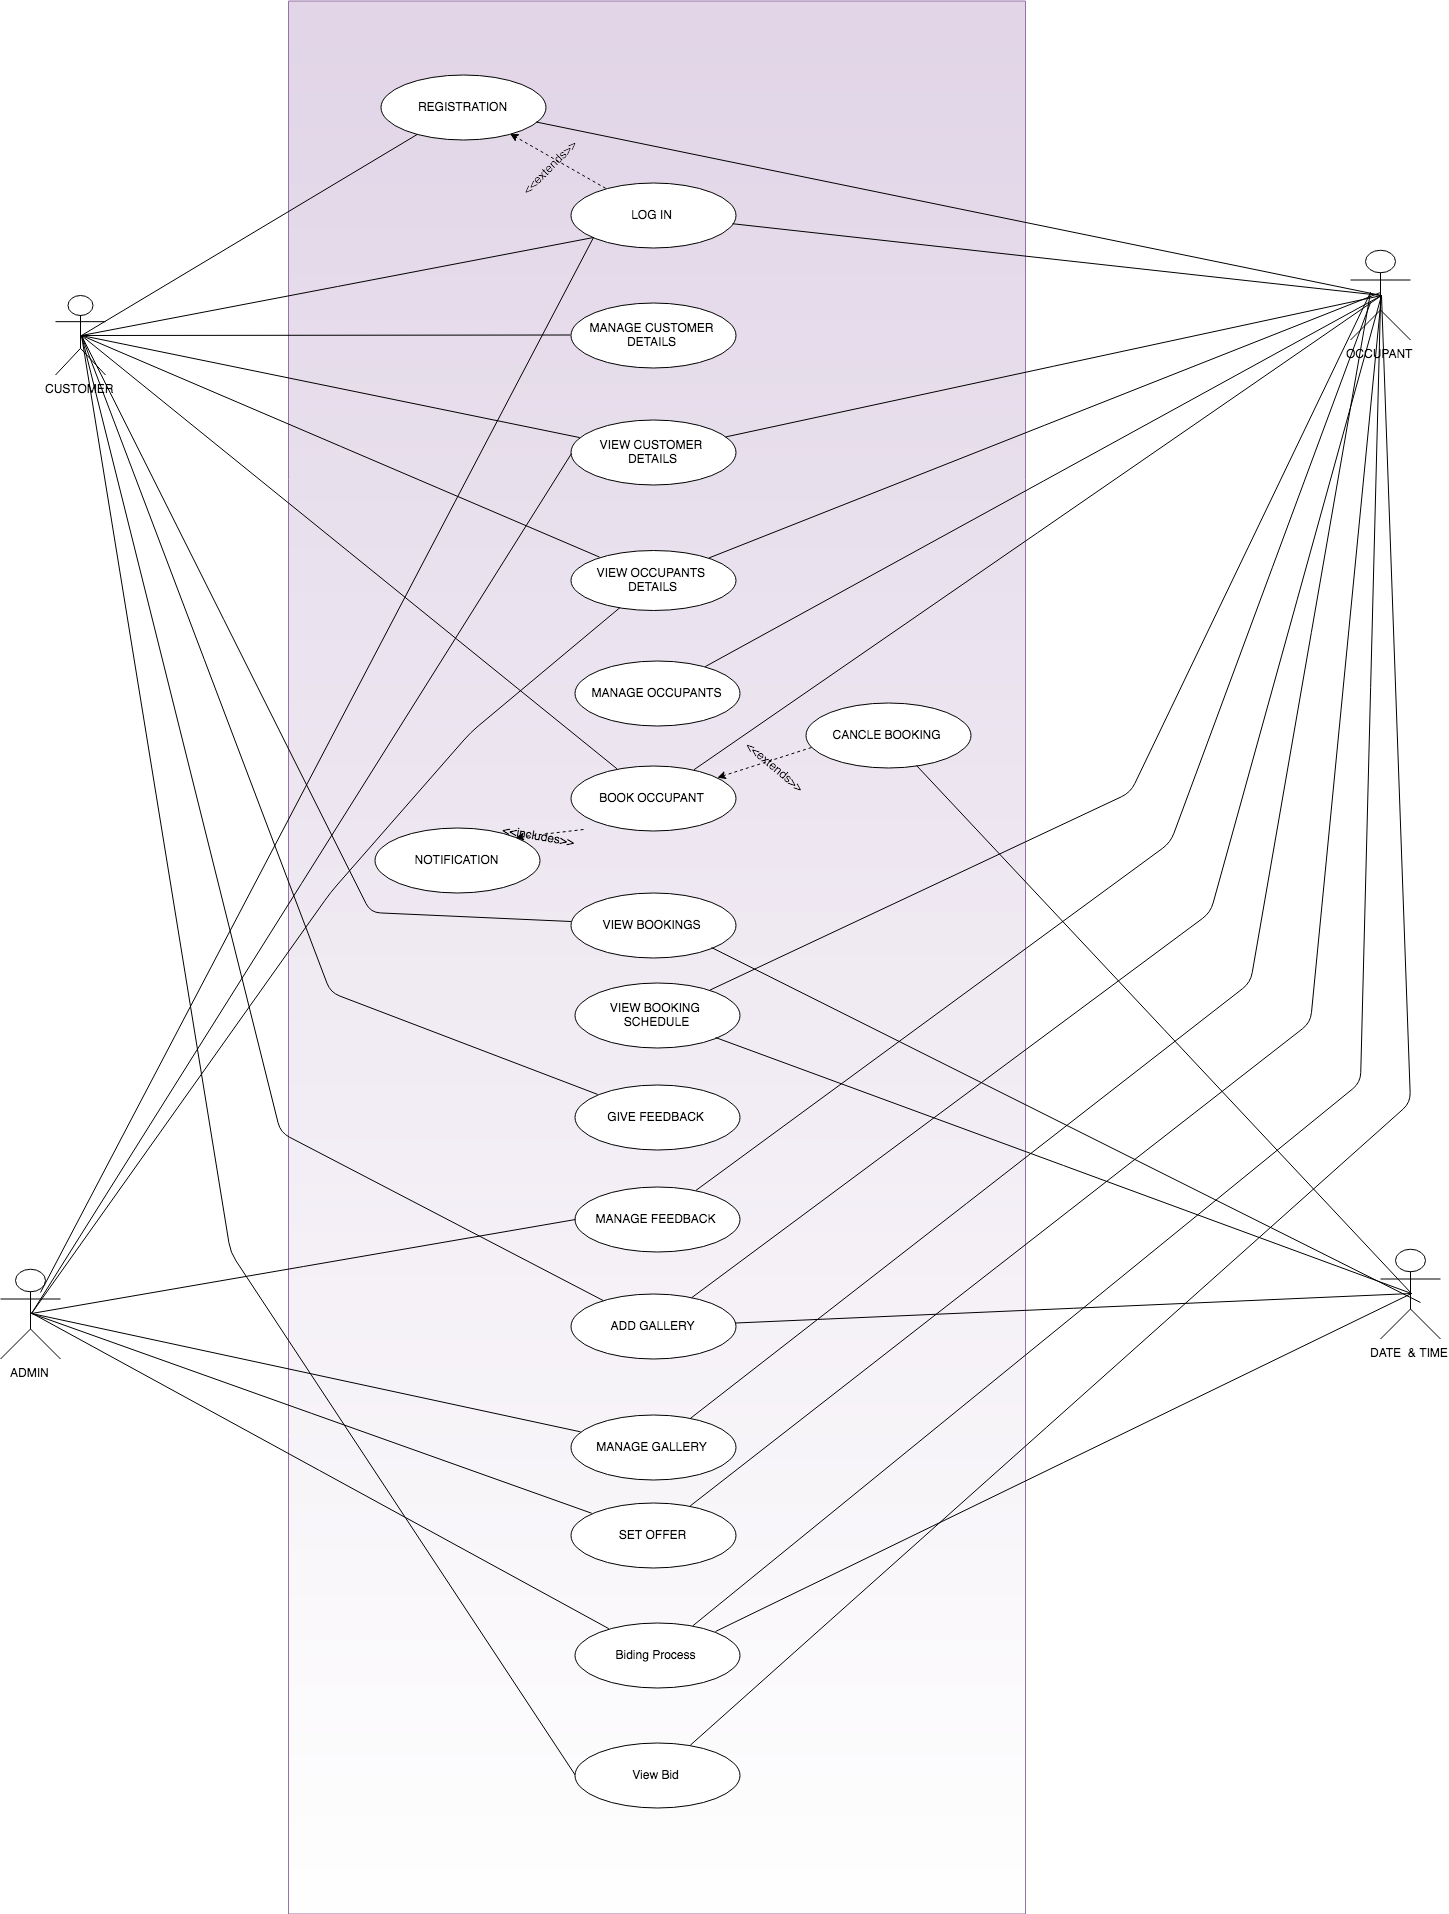

The diagram above was exported from draw.io. Its source (the exported page's mxGraphModel, read from the mxfile embedded in the PNG):
<mxGraphModel dx="2663" dy="2465" grid="1" gridSize="10" guides="1" tooltips="1" connect="1" arrows="1" fold="1" page="1" pageScale="1" pageWidth="827" pageHeight="1169" math="0" shadow="0">
  <root>
    <mxCell id="0" />
    <mxCell id="1" parent="0" />
    <mxCell id="2" value="" style="rounded=0;whiteSpace=wrap;html=1;rotation=90;fillColor=#e1d5e7;strokeColor=#9673a6;gradientColor=#ffffff;gradientDirection=east;" vertex="1" parent="1">
      <mxGeometry x="-510" y="486.5" width="1913" height="737" as="geometry" />
    </mxCell>
    <mxCell id="3" value="LOG IN" style="ellipse;whiteSpace=wrap;html=1;" vertex="1" parent="1">
      <mxGeometry x="360" y="80" width="165" height="65" as="geometry" />
    </mxCell>
    <mxCell id="4" value="REGISTRATION" style="ellipse;whiteSpace=wrap;html=1;" vertex="1" parent="1">
      <mxGeometry x="170" y="-28" width="165" height="65" as="geometry" />
    </mxCell>
    <mxCell id="5" value="MANAGE FEEDBACK" style="ellipse;whiteSpace=wrap;html=1;" vertex="1" parent="1">
      <mxGeometry x="364" y="1084" width="165" height="65" as="geometry" />
    </mxCell>
    <mxCell id="6" value="VIEW BOOKINGS" style="ellipse;whiteSpace=wrap;html=1;" vertex="1" parent="1">
      <mxGeometry x="360" y="790" width="165" height="65" as="geometry" />
    </mxCell>
    <mxCell id="7" value="MANAGE CUSTOMER DETAILS" style="ellipse;whiteSpace=wrap;html=1;" vertex="1" parent="1">
      <mxGeometry x="360" y="200" width="165" height="65" as="geometry" />
    </mxCell>
    <mxCell id="8" value="MANAGE OCCUPANTS&lt;br&gt;" style="ellipse;whiteSpace=wrap;html=1;" vertex="1" parent="1">
      <mxGeometry x="364" y="558" width="165" height="65" as="geometry" />
    </mxCell>
    <mxCell id="9" value="VIEW CUSTOMER &lt;br&gt;DETAILS" style="ellipse;whiteSpace=wrap;html=1;" vertex="1" parent="1">
      <mxGeometry x="360" y="317.5" width="165" height="65" as="geometry" />
    </mxCell>
    <mxCell id="10" value="GIVE FEEDBACK" style="ellipse;whiteSpace=wrap;html=1;" vertex="1" parent="1">
      <mxGeometry x="364" y="982" width="165" height="65" as="geometry" />
    </mxCell>
    <mxCell id="11" value="NOTIFICATION" style="ellipse;whiteSpace=wrap;html=1;" vertex="1" parent="1">
      <mxGeometry x="164" y="725" width="165" height="65" as="geometry" />
    </mxCell>
    <mxCell id="12" value="BOOK OCCUPANT" style="ellipse;whiteSpace=wrap;html=1;" vertex="1" parent="1">
      <mxGeometry x="360" y="663" width="165" height="65" as="geometry" />
    </mxCell>
    <mxCell id="13" value="&lt;span&gt;VIEW OCCUPANTS &lt;br&gt;DETAILS&lt;/span&gt;" style="ellipse;whiteSpace=wrap;html=1;" vertex="1" parent="1">
      <mxGeometry x="360" y="447.5" width="165" height="60" as="geometry" />
    </mxCell>
    <mxCell id="14" value="CANCLE BOOKING" style="ellipse;whiteSpace=wrap;html=1;" vertex="1" parent="1">
      <mxGeometry x="595" y="600" width="165" height="65" as="geometry" />
    </mxCell>
    <mxCell id="15" value="" style="endArrow=classic;html=1;dashed=1;" edge="1" source="3" target="4" parent="1">
      <mxGeometry width="50" height="50" relative="1" as="geometry">
        <mxPoint x="268" y="180" as="sourcePoint" />
        <mxPoint x="318" y="130" as="targetPoint" />
      </mxGeometry>
    </mxCell>
    <mxCell id="16" value="&amp;lt;&amp;lt;extends&amp;gt;&amp;gt;" style="text;html=1;resizable=0;points=[];autosize=1;align=left;verticalAlign=top;spacingTop=-4;rotation=-45;" vertex="1" parent="1">
      <mxGeometry x="300" y="50" width="90" height="20" as="geometry" />
    </mxCell>
    <mxCell id="17" value="" style="endArrow=classic;html=1;dashed=1;exitX=0.042;exitY=0.692;exitDx=0;exitDy=0;exitPerimeter=0;" edge="1" source="14" target="12" parent="1">
      <mxGeometry width="50" height="50" relative="1" as="geometry">
        <mxPoint x="639.8953465533759" y="534.8183431526115" as="sourcePoint" />
        <mxPoint x="543.9934548997105" y="480.21206910088813" as="targetPoint" />
      </mxGeometry>
    </mxCell>
    <mxCell id="18" value="&amp;lt;&amp;lt;extends&amp;gt;&amp;gt;" style="text;html=1;resizable=0;points=[];autosize=1;align=left;verticalAlign=top;spacingTop=-4;rotation=40;" vertex="1" parent="1">
      <mxGeometry x="525" y="660" width="90" height="20" as="geometry" />
    </mxCell>
    <mxCell id="19" value="" style="endArrow=classic;html=1;dashed=1;entryX=1;entryY=0;entryDx=0;entryDy=0;exitX=0.888;exitY=-0.264;exitDx=0;exitDy=0;exitPerimeter=0;" edge="1" source="26" target="11" parent="1">
      <mxGeometry width="50" height="50" relative="1" as="geometry">
        <mxPoint x="381.83975344373425" y="734.5274638332812" as="sourcePoint" />
        <mxPoint x="263.20849101966564" y="777.9931720053714" as="targetPoint" />
      </mxGeometry>
    </mxCell>
    <mxCell id="20" value="ADD GALLERY" style="ellipse;whiteSpace=wrap;html=1;" vertex="1" parent="1">
      <mxGeometry x="360" y="1191.5" width="165" height="65" as="geometry" />
    </mxCell>
    <mxCell id="21" value="SET OFFER" style="ellipse;whiteSpace=wrap;html=1;" vertex="1" parent="1">
      <mxGeometry x="360" y="1400" width="165" height="65" as="geometry" />
    </mxCell>
    <mxCell id="22" value="Biding Process" style="ellipse;whiteSpace=wrap;html=1;" vertex="1" parent="1">
      <mxGeometry x="364" y="1520" width="165" height="65" as="geometry" />
    </mxCell>
    <mxCell id="23" value="MANAGE GALLERY" style="ellipse;whiteSpace=wrap;html=1;" vertex="1" parent="1">
      <mxGeometry x="360" y="1312.5" width="165" height="65" as="geometry" />
    </mxCell>
    <mxCell id="24" value="CUSTOMER" style="shape=umlActor;verticalLabelPosition=bottom;labelBackgroundColor=#ffffff;verticalAlign=top;html=1;" vertex="1" parent="1">
      <mxGeometry x="-155" y="192.5" width="50" height="80" as="geometry" />
    </mxCell>
    <mxCell id="25" value="" style="endArrow=none;html=1;exitX=0.5;exitY=0.5;exitDx=0;exitDy=0;exitPerimeter=0;entryX=0;entryY=0.5;entryDx=0;entryDy=0;" edge="1" source="24" target="62" parent="1">
      <mxGeometry width="50" height="50" relative="1" as="geometry">
        <mxPoint x="-55" y="220" as="sourcePoint" />
        <mxPoint x="-40" y="1640" as="targetPoint" />
        <Array as="points">
          <mxPoint x="20" y="1150" />
        </Array>
      </mxGeometry>
    </mxCell>
    <mxCell id="26" value="&amp;lt;&amp;lt;includes&amp;gt;&amp;gt;" style="text;html=1;resizable=0;points=[];autosize=1;align=left;verticalAlign=top;spacingTop=-4;rotation=10;" vertex="1" parent="1">
      <mxGeometry x="290" y="725" width="90" height="20" as="geometry" />
    </mxCell>
    <mxCell id="27" value="" style="endArrow=none;html=1;exitX=0;exitY=1;exitDx=0;exitDy=0;entryX=0.5;entryY=0.5;entryDx=0;entryDy=0;entryPerimeter=0;" edge="1" source="3" target="24" parent="1">
      <mxGeometry width="50" height="50" relative="1" as="geometry">
        <mxPoint x="-130" y="190" as="sourcePoint" />
        <mxPoint x="-80" y="140" as="targetPoint" />
      </mxGeometry>
    </mxCell>
    <mxCell id="28" value="" style="endArrow=none;html=1;entryX=0.5;entryY=0.5;entryDx=0;entryDy=0;entryPerimeter=0;" edge="1" source="4" target="24" parent="1">
      <mxGeometry width="50" height="50" relative="1" as="geometry">
        <mxPoint x="394" y="145" as="sourcePoint" />
        <mxPoint x="-55" y="220" as="targetPoint" />
      </mxGeometry>
    </mxCell>
    <mxCell id="29" value="" style="endArrow=none;html=1;entryX=0.5;entryY=0.5;entryDx=0;entryDy=0;entryPerimeter=0;" edge="1" source="7" target="24" parent="1">
      <mxGeometry width="50" height="50" relative="1" as="geometry">
        <mxPoint x="394" y="145" as="sourcePoint" />
        <mxPoint x="-45" y="230" as="targetPoint" />
      </mxGeometry>
    </mxCell>
    <mxCell id="30" value="" style="endArrow=none;html=1;entryX=0.5;entryY=0.5;entryDx=0;entryDy=0;entryPerimeter=0;" edge="1" source="9" target="24" parent="1">
      <mxGeometry width="50" height="50" relative="1" as="geometry">
        <mxPoint x="370.1545230788561" y="240.5117792292681" as="sourcePoint" />
        <mxPoint x="-45" y="230" as="targetPoint" />
      </mxGeometry>
    </mxCell>
    <mxCell id="31" value="" style="endArrow=none;html=1;entryX=0.5;entryY=0.5;entryDx=0;entryDy=0;entryPerimeter=0;" edge="1" source="13" target="24" parent="1">
      <mxGeometry width="50" height="50" relative="1" as="geometry">
        <mxPoint x="383.77086910505477" y="342.0225613353259" as="sourcePoint" />
        <mxPoint x="-45" y="230" as="targetPoint" />
      </mxGeometry>
    </mxCell>
    <mxCell id="32" value="" style="endArrow=none;html=1;entryX=0.5;entryY=0.5;entryDx=0;entryDy=0;entryPerimeter=0;" edge="1" source="12" target="24" parent="1">
      <mxGeometry width="50" height="50" relative="1" as="geometry">
        <mxPoint x="405.0436749450828" y="462.96021018286956" as="sourcePoint" />
        <mxPoint x="-45" y="230" as="targetPoint" />
      </mxGeometry>
    </mxCell>
    <mxCell id="33" value="" style="endArrow=none;html=1;entryX=0.5;entryY=0.5;entryDx=0;entryDy=0;entryPerimeter=0;" edge="1" source="6" target="24" parent="1">
      <mxGeometry width="50" height="50" relative="1" as="geometry">
        <mxPoint x="421.9962557664162" y="692.3031344810397" as="sourcePoint" />
        <mxPoint x="-45" y="230" as="targetPoint" />
        <Array as="points">
          <mxPoint x="160" y="810" />
        </Array>
      </mxGeometry>
    </mxCell>
    <mxCell id="34" value="VIEW BOOKING &lt;br&gt;SCHEDULE" style="ellipse;whiteSpace=wrap;html=1;" vertex="1" parent="1">
      <mxGeometry x="364" y="880" width="165" height="65" as="geometry" />
    </mxCell>
    <mxCell id="35" value="" style="endArrow=none;html=1;exitX=0.5;exitY=0.5;exitDx=0;exitDy=0;exitPerimeter=0;" edge="1" source="24" target="20" parent="1">
      <mxGeometry width="50" height="50" relative="1" as="geometry">
        <mxPoint x="-45" y="230" as="sourcePoint" />
        <mxPoint x="444.40791872961427" y="1530.350993508675" as="targetPoint" />
        <Array as="points">
          <mxPoint x="70" y="1030" />
        </Array>
      </mxGeometry>
    </mxCell>
    <mxCell id="36" value="" style="endArrow=none;html=1;exitX=0.5;exitY=0.5;exitDx=0;exitDy=0;exitPerimeter=0;" edge="1" source="24" target="10" parent="1">
      <mxGeometry width="50" height="50" relative="1" as="geometry">
        <mxPoint x="-45" y="230" as="sourcePoint" />
        <mxPoint x="436.2093966190914" y="1170.639906466312" as="targetPoint" />
        <Array as="points">
          <mxPoint x="120" y="890" />
        </Array>
      </mxGeometry>
    </mxCell>
    <mxCell id="37" value="ADMIN" style="shape=umlActor;verticalLabelPosition=bottom;labelBackgroundColor=#ffffff;verticalAlign=top;html=1;" vertex="1" parent="1">
      <mxGeometry x="-210" y="1166.5" width="60" height="90" as="geometry" />
    </mxCell>
    <mxCell id="38" value="" style="endArrow=none;html=1;entryX=0.5;entryY=0.5;entryDx=0;entryDy=0;entryPerimeter=0;" edge="1" source="4" target="39" parent="1">
      <mxGeometry width="50" height="50" relative="1" as="geometry">
        <mxPoint x="217.15115921125425" y="41.64963494589438" as="sourcePoint" />
        <mxPoint x="980" y="250" as="targetPoint" />
      </mxGeometry>
    </mxCell>
    <mxCell id="39" value="OCCUPANT" style="shape=umlActor;verticalLabelPosition=bottom;labelBackgroundColor=#ffffff;verticalAlign=top;html=1;" vertex="1" parent="1">
      <mxGeometry x="1140" y="147.5" width="60" height="90" as="geometry" />
    </mxCell>
    <mxCell id="40" value="" style="endArrow=none;html=1;exitX=0;exitY=1;exitDx=0;exitDy=0;" edge="1" source="3" parent="1">
      <mxGeometry width="50" height="50" relative="1" as="geometry">
        <mxPoint x="250.57902045202445" y="46.658921571285646" as="sourcePoint" />
        <mxPoint x="-170" y="1190" as="targetPoint" />
      </mxGeometry>
    </mxCell>
    <mxCell id="41" value="" style="endArrow=none;html=1;entryX=0.5;entryY=0.5;entryDx=0;entryDy=0;entryPerimeter=0;exitX=0;exitY=0.5;exitDx=0;exitDy=0;" edge="1" source="9" target="37" parent="1">
      <mxGeometry width="50" height="50" relative="1" as="geometry">
        <mxPoint x="393" y="146" as="sourcePoint" />
        <mxPoint x="-154.5" y="1186" as="targetPoint" />
      </mxGeometry>
    </mxCell>
    <mxCell id="42" value="" style="endArrow=none;html=1;entryX=0.5;entryY=0.5;entryDx=0;entryDy=0;entryPerimeter=0;" edge="1" source="13" target="37" parent="1">
      <mxGeometry width="50" height="50" relative="1" as="geometry">
        <mxPoint x="370.5" y="361" as="sourcePoint" />
        <mxPoint x="-180" y="1200" as="targetPoint" />
        <Array as="points">
          <mxPoint x="260" y="630" />
          <mxPoint x="120" y="790" />
        </Array>
      </mxGeometry>
    </mxCell>
    <mxCell id="43" value="" style="endArrow=none;html=1;entryX=0.5;entryY=0.5;entryDx=0;entryDy=0;entryPerimeter=0;exitX=0;exitY=0.5;exitDx=0;exitDy=0;" edge="1" source="5" target="37" parent="1">
      <mxGeometry width="50" height="50" relative="1" as="geometry">
        <mxPoint x="250.8735050916498" y="46.6756486998529" as="sourcePoint" />
        <mxPoint x="-169.5" y="1206" as="targetPoint" />
      </mxGeometry>
    </mxCell>
    <mxCell id="44" value="" style="endArrow=none;html=1;entryX=0.5;entryY=0.5;entryDx=0;entryDy=0;entryPerimeter=0;" edge="1" source="23" target="37" parent="1">
      <mxGeometry width="50" height="50" relative="1" as="geometry">
        <mxPoint x="373" y="1126" as="sourcePoint" />
        <mxPoint x="-169.5" y="1221" as="targetPoint" />
      </mxGeometry>
    </mxCell>
    <mxCell id="45" value="" style="endArrow=none;html=1;entryX=0.5;entryY=0.5;entryDx=0;entryDy=0;entryPerimeter=0;" edge="1" source="21" target="37" parent="1">
      <mxGeometry width="50" height="50" relative="1" as="geometry">
        <mxPoint x="379.9835469439231" y="1339.5025322097908" as="sourcePoint" />
        <mxPoint x="-169.5" y="1221" as="targetPoint" />
      </mxGeometry>
    </mxCell>
    <mxCell id="46" value="DATE&amp;nbsp; &amp;amp; TIME" style="shape=umlActor;verticalLabelPosition=bottom;labelBackgroundColor=#ffffff;verticalAlign=top;html=1;" vertex="1" parent="1">
      <mxGeometry x="1170" y="1146.5" width="60" height="90" as="geometry" />
    </mxCell>
    <mxCell id="47" value="" style="endArrow=none;html=1;entryX=0.5;entryY=0.5;entryDx=0;entryDy=0;entryPerimeter=0;" edge="1" source="3" target="39" parent="1">
      <mxGeometry width="50" height="50" relative="1" as="geometry">
        <mxPoint x="335.73254570011295" y="29.465779094028676" as="sourcePoint" />
        <mxPoint x="1180.5" y="203.5" as="targetPoint" />
      </mxGeometry>
    </mxCell>
    <mxCell id="48" value="" style="endArrow=none;html=1;entryX=0.5;entryY=0.5;entryDx=0;entryDy=0;entryPerimeter=0;" edge="1" source="9" target="39" parent="1">
      <mxGeometry width="50" height="50" relative="1" as="geometry">
        <mxPoint x="531.9621769970454" y="131.2381088106722" as="sourcePoint" />
        <mxPoint x="1180.5" y="203.5" as="targetPoint" />
      </mxGeometry>
    </mxCell>
    <mxCell id="49" value="" style="endArrow=none;html=1;" edge="1" source="13" parent="1">
      <mxGeometry width="50" height="50" relative="1" as="geometry">
        <mxPoint x="525.0666767987395" y="344.53905855147104" as="sourcePoint" />
        <mxPoint x="1170" y="190" as="targetPoint" />
      </mxGeometry>
    </mxCell>
    <mxCell id="50" value="" style="endArrow=none;html=1;entryX=0.5;entryY=0.5;entryDx=0;entryDy=0;entryPerimeter=0;" edge="1" source="8" target="39" parent="1">
      <mxGeometry width="50" height="50" relative="1" as="geometry">
        <mxPoint x="508.3623619978339" y="465.4238088324714" as="sourcePoint" />
        <mxPoint x="1160" y="190" as="targetPoint" />
      </mxGeometry>
    </mxCell>
    <mxCell id="51" value="" style="endArrow=none;html=1;entryX=0.5;entryY=0.5;entryDx=0;entryDy=0;entryPerimeter=0;" edge="1" source="12" target="39" parent="1">
      <mxGeometry width="50" height="50" relative="1" as="geometry">
        <mxPoint x="504.7298237654413" y="574.1321378721805" as="sourcePoint" />
        <mxPoint x="1160" y="190" as="targetPoint" />
      </mxGeometry>
    </mxCell>
    <mxCell id="52" value="" style="endArrow=none;html=1;" edge="1" source="34" parent="1">
      <mxGeometry width="50" height="50" relative="1" as="geometry">
        <mxPoint x="493.52602708568475" y="677.3034178105263" as="sourcePoint" />
        <mxPoint x="1160" y="190" as="targetPoint" />
        <Array as="points">
          <mxPoint x="920" y="690" />
        </Array>
      </mxGeometry>
    </mxCell>
    <mxCell id="53" value="" style="endArrow=none;html=1;" edge="1" source="5" parent="1">
      <mxGeometry width="50" height="50" relative="1" as="geometry">
        <mxPoint x="508.71718058602073" y="897.3383533963733" as="sourcePoint" />
        <mxPoint x="1160" y="200" as="targetPoint" />
        <Array as="points">
          <mxPoint x="960" y="740" />
        </Array>
      </mxGeometry>
    </mxCell>
    <mxCell id="54" value="" style="endArrow=none;html=1;entryX=0.5;entryY=0.5;entryDx=0;entryDy=0;entryPerimeter=0;" edge="1" source="20" target="39" parent="1">
      <mxGeometry width="50" height="50" relative="1" as="geometry">
        <mxPoint x="496.3146752258963" y="1098.0352095670069" as="sourcePoint" />
        <mxPoint x="1170" y="210" as="targetPoint" />
        <Array as="points">
          <mxPoint x="1000" y="810" />
        </Array>
      </mxGeometry>
    </mxCell>
    <mxCell id="55" value="" style="endArrow=none;html=1;" edge="1" source="23" parent="1">
      <mxGeometry width="50" height="50" relative="1" as="geometry">
        <mxPoint x="504.7298237654413" y="574.1321378721805" as="sourcePoint" />
        <mxPoint x="1160" y="190" as="targetPoint" />
        <Array as="points">
          <mxPoint x="1040" y="880" />
        </Array>
      </mxGeometry>
    </mxCell>
    <mxCell id="56" value="" style="endArrow=none;html=1;entryX=0.5;entryY=0.5;entryDx=0;entryDy=0;entryPerimeter=0;" edge="1" source="21" target="39" parent="1">
      <mxGeometry width="50" height="50" relative="1" as="geometry">
        <mxPoint x="472.1107104253556" y="1323.431539315281" as="sourcePoint" />
        <mxPoint x="1170" y="200" as="targetPoint" />
        <Array as="points">
          <mxPoint x="1100" y="920" />
        </Array>
      </mxGeometry>
    </mxCell>
    <mxCell id="57" value="" style="endArrow=none;html=1;" edge="1" source="22" parent="1">
      <mxGeometry width="50" height="50" relative="1" as="geometry">
        <mxPoint x="471.11342998204964" y="1410.8379799274426" as="sourcePoint" />
        <mxPoint x="1170" y="200" as="targetPoint" />
        <Array as="points">
          <mxPoint x="1150" y="980" />
        </Array>
      </mxGeometry>
    </mxCell>
    <mxCell id="58" value="" style="endArrow=none;html=1;entryX=0.5;entryY=0.5;entryDx=0;entryDy=0;entryPerimeter=0;fontStyle=1" edge="1" source="20" target="46" parent="1">
      <mxGeometry width="50" height="50" relative="1" as="geometry">
        <mxPoint x="379.9835469439231" y="1339.5025322097908" as="sourcePoint" />
        <mxPoint x="-169.5" y="1221" as="targetPoint" />
      </mxGeometry>
    </mxCell>
    <mxCell id="59" value="" style="endArrow=none;html=1;fontStyle=1;exitX=1;exitY=1;exitDx=0;exitDy=0;entryX=0.5;entryY=0.5;entryDx=0;entryDy=0;entryPerimeter=0;" edge="1" source="34" target="46" parent="1">
      <mxGeometry width="50" height="50" relative="1" as="geometry">
        <mxPoint x="534.5150199676327" y="1230.4812037637648" as="sourcePoint" />
        <mxPoint x="1200" y="1190" as="targetPoint" />
      </mxGeometry>
    </mxCell>
    <mxCell id="60" value="" style="endArrow=none;html=1;fontStyle=1;exitX=1;exitY=1;exitDx=0;exitDy=0;" edge="1" source="6" parent="1">
      <mxGeometry width="50" height="50" relative="1" as="geometry">
        <mxPoint x="455.5" y="956" as="sourcePoint" />
        <mxPoint x="1210" y="1200" as="targetPoint" />
      </mxGeometry>
    </mxCell>
    <mxCell id="61" value="" style="endArrow=none;html=1;fontStyle=1;entryX=0.5;entryY=0.5;entryDx=0;entryDy=0;entryPerimeter=0;" edge="1" source="14" target="46" parent="1">
      <mxGeometry width="50" height="50" relative="1" as="geometry">
        <mxPoint x="510.5" y="856" as="sourcePoint" />
        <mxPoint x="1220" y="1210" as="targetPoint" />
      </mxGeometry>
    </mxCell>
    <mxCell id="62" value="View Bid" style="ellipse;whiteSpace=wrap;html=1;" vertex="1" parent="1">
      <mxGeometry x="364" y="1640" width="165" height="65" as="geometry" />
    </mxCell>
    <mxCell id="63" value="" style="endArrow=none;html=1;" edge="1" source="22" parent="1">
      <mxGeometry width="50" height="50" relative="1" as="geometry">
        <mxPoint x="391.20092809339076" y="1420.7487164202357" as="sourcePoint" />
        <mxPoint x="-180" y="1210" as="targetPoint" />
      </mxGeometry>
    </mxCell>
    <mxCell id="64" value="" style="endArrow=none;html=1;entryX=0.5;entryY=0.5;entryDx=0;entryDy=0;entryPerimeter=0;fontStyle=1;exitX=1;exitY=0;exitDx=0;exitDy=0;" edge="1" source="22" target="46" parent="1">
      <mxGeometry width="50" height="50" relative="1" as="geometry">
        <mxPoint x="534.5303162232331" y="1230.536978734639" as="sourcePoint" />
        <mxPoint x="1211" y="1201" as="targetPoint" />
      </mxGeometry>
    </mxCell>
    <mxCell id="65" value="" style="endArrow=none;html=1;entryX=0.5;entryY=0.5;entryDx=0;entryDy=0;entryPerimeter=0;" edge="1" source="62" target="39" parent="1">
      <mxGeometry width="50" height="50" relative="1" as="geometry">
        <mxPoint x="492.4097075536838" y="1533.2402382895907" as="sourcePoint" />
        <mxPoint x="1180" y="210" as="targetPoint" />
        <Array as="points">
          <mxPoint x="1200" y="1000" />
        </Array>
      </mxGeometry>
    </mxCell>
  </root>
</mxGraphModel>